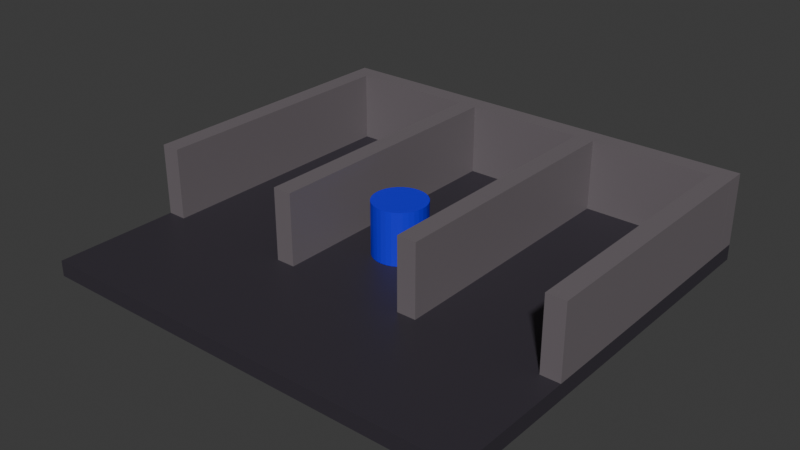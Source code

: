 # Source: prison-cell.blend  (saved by Blender 4.4.32; exported with 4.5.12 LTS)
import bpy
from mathutils import Matrix  # noqa: F401  (used for matrix-valued properties, if any)

bpy.ops.wm.read_factory_settings(use_empty=True)
scene = bpy.context.scene
scene.name = 'Scene'

# ---- collections
col_interactables = bpy.data.collections.new('Interactables'); scene.collection.children.link(col_interactables)
col_surroundings_navmesh = bpy.data.collections.new('surroundings-navmesh'); scene.collection.children.link(col_surroundings_navmesh)

# ---- materials (node trees are filled in below, after node groups)
mat_material_002 = bpy.data.materials.new('Material.002')
mat_material_001 = bpy.data.materials.new('Material.001')
mat_material_003 = bpy.data.materials.new('Material.003')
mat_material_003.alpha_threshold = 0.0
mat_material_003.roughness = 0.5
mat_material_003.line_color = (0.0, 0.0, 0.0, 1.0)

# ---- material node trees
mat_material_002.use_nodes = True; mat_material_002.node_tree.nodes.clear()
_N = mat_material_002.node_tree.nodes; _L = mat_material_002.node_tree.links
n0 = _N.new('ShaderNodeBsdfPrincipled'); n0.name = 'Principled BSDF'; n0.location = (10, 300)
n0.inputs[0].default_value = (0.009015, 0.0, 0.8003, 1.0)
n1 = _N.new('ShaderNodeOutputMaterial'); n1.name = 'Material Output'; n1.location = (300, 300)
_L.new(n0.outputs[0], n1.inputs[0])
n1.is_active_output = True
mat_material_001.use_nodes = True; mat_material_001.node_tree.nodes.clear()
_N = mat_material_001.node_tree.nodes; _L = mat_material_001.node_tree.links
n0 = _N.new('ShaderNodeBsdfPrincipled'); n0.name = 'Principled BSDF'; n0.location = (10, 300)
n0.inputs[0].default_value = (0.165, 0.1436, 0.1566, 1.0)
n1 = _N.new('ShaderNodeOutputMaterial'); n1.name = 'Material Output'; n1.location = (300, 300)
_L.new(n0.outputs[0], n1.inputs[0])
n1.is_active_output = True
mat_material_003.use_nodes = True; mat_material_003.node_tree.nodes.clear()
_N = mat_material_003.node_tree.nodes; _L = mat_material_003.node_tree.links
n0 = _N.new('ShaderNodeOutputMaterial'); n0.name = 'Material Output'; n0.location = (300, 300)
n1 = _N.new('ShaderNodeBsdfPrincipled'); n1.name = 'Principled BSDF'; n1.location = (10, 300)
n1.inputs[0].default_value = (0.03894, 0.03359, 0.04477, 1.0)
n1.inputs[3].default_value = 1.45
_L.new(n1.outputs[0], n0.inputs[0])
n0.is_active_output = True

# ---- world
world_world = bpy.data.worlds.new('World'); scene.world = world_world
world_world.use_nodes = True; world_world.node_tree.nodes.clear()
_N = world_world.node_tree.nodes; _L = world_world.node_tree.links
n0 = _N.new('ShaderNodeOutputWorld'); n0.name = 'World Output'; n0.location = (300, 300)
n1 = _N.new('ShaderNodeBackground'); n1.name = 'Background'; n1.location = (10, 300)
n1.inputs[0].default_value = (0.05088, 0.05088, 0.05088, 1.0)
_L.new(n1.outputs[0], n0.inputs[0])
n0.is_active_output = True
world_world.color = (0.05088, 0.05088, 0.05088)
world_world.sun_shadow_jitter_overblur = 0.0

# ---- meshes
me_cylinder = bpy.data.meshes.new('Cylinder')
me_cylinder.from_pydata([(0.0, 1.0, -1.0), (0.0, 1.0, 1.0), (0.1951, 0.9808, -1.0), (0.1951, 0.9808, 1.0), (0.3827, 0.9239, -1.0), (0.3827, 0.9239, 1.0), (0.5556, 0.8315, -1.0), (0.5556, 0.8315, 1.0), (0.7071, 0.7071, -1.0), (0.7071, 0.7071, 1.0), (0.8315, 0.5556, -1.0), (0.8315, 0.5556, 1.0), (0.9239, 0.3827, -1.0), (0.9239, 0.3827, 1.0), (0.9808, 0.1951, -1.0), (0.9808, 0.1951, 1.0), (1.0, 0.0, -1.0), (1.0, 0.0, 1.0), (0.9808, -0.1951, -1.0), (0.9808, -0.1951, 1.0), (0.9239, -0.3827, -1.0), (0.9239, -0.3827, 1.0), (0.8315, -0.5556, -1.0), (0.8315, -0.5556, 1.0), (0.7071, -0.7071, -1.0), (0.7071, -0.7071, 1.0), (0.5556, -0.8315, -1.0), (0.5556, -0.8315, 1.0), (0.3827, -0.9239, -1.0), (0.3827, -0.9239, 1.0), (0.1951, -0.9808, -1.0), (0.1951, -0.9808, 1.0), (0.0, -1.0, -1.0), (0.0, -1.0, 1.0), (-0.1951, -0.9808, -1.0), (-0.1951, -0.9808, 1.0), (-0.3827, -0.9239, -1.0), (-0.3827, -0.9239, 1.0), (-0.5556, -0.8315, -1.0), (-0.5556, -0.8315, 1.0), (-0.7071, -0.7071, -1.0), (-0.7071, -0.7071, 1.0), (-0.8315, -0.5556, -1.0), (-0.8315, -0.5556, 1.0), (-0.9239, -0.3827, -1.0), (-0.9239, -0.3827, 1.0), (-0.9808, -0.1951, -1.0), (-0.9808, -0.1951, 1.0), (-1.0, 0.0, -1.0), (-1.0, 0.0, 1.0), (-0.9808, 0.1951, -1.0), (-0.9808, 0.1951, 1.0), (-0.9239, 0.3827, -1.0), (-0.9239, 0.3827, 1.0), (-0.8315, 0.5556, -1.0), (-0.8315, 0.5556, 1.0), (-0.7071, 0.7071, -1.0), (-0.7071, 0.7071, 1.0), (-0.5556, 0.8315, -1.0), (-0.5556, 0.8315, 1.0), (-0.3827, 0.9239, -1.0), (-0.3827, 0.9239, 1.0), (-0.1951, 0.9808, -1.0), (-0.1951, 0.9808, 1.0)], [], [(0, 1, 3, 2), (2, 3, 5, 4), (4, 5, 7, 6), (6, 7, 9, 8), (8, 9, 11, 10), (10, 11, 13, 12), (12, 13, 15, 14), (14, 15, 17, 16), (16, 17, 19, 18), (18, 19, 21, 20), (20, 21, 23, 22), (22, 23, 25, 24), (24, 25, 27, 26), (26, 27, 29, 28), (28, 29, 31, 30), (30, 31, 33, 32), (32, 33, 35, 34), (34, 35, 37, 36), (36, 37, 39, 38), (38, 39, 41, 40), (40, 41, 43, 42), (42, 43, 45, 44), (44, 45, 47, 46), (46, 47, 49, 48), (48, 49, 51, 50), (50, 51, 53, 52), (52, 53, 55, 54), (54, 55, 57, 56), (56, 57, 59, 58), (58, 59, 61, 60), (3, 1, 63, 61, 59, 57, 55, 53, 51, 49, 47, 45, 43, 41, 39, 37, 35, 33, 31, 29, 27, 25, 23, 21, 19, 17, 15, 13, 11, 9, 7, 5), (60, 61, 63, 62), (62, 63, 1, 0), (0, 2, 4, 6, 8, 10, 12, 14, 16, 18, 20, 22, 24, 26, 28, 30, 32, 34, 36, 38, 40, 42, 44, 46, 48, 50, 52, 54, 56, 58, 60, 62)])
_uv = me_cylinder.uv_layers.new(name='UVMap')
_uv.uv.foreach_set('vector', [1.0, 0.5, 1.0, 1.0, 0.9688, 1.0, 0.9688, 0.5, 0.9688, 0.5, 0.9688, 1.0, 0.9375, 1.0, 0.9375, 0.5, 0.9375, 0.5, 0.9375, 1.0, 0.9062, 1.0, 0.9062, 0.5, 0.9062, 0.5, 0.9062, 1.0, 0.875, 1.0, 0.875, 0.5, 0.875, 0.5, 0.875, 1.0, 0.8438, 1.0, 0.8438, 0.5, 0.8438, 0.5, 0.8438, 1.0, 0.8125, 1.0, 0.8125, 0.5, 0.8125, 0.5, 0.8125, 1.0, 0.7812, 1.0, 0.7812, 0.5, 0.7812, 0.5, 0.7812, 1.0, 0.75, 1.0, 0.75, 0.5, 0.75, 0.5, 0.75, 1.0, 0.7188, 1.0, 0.7188, 0.5, 0.7188, 0.5, 0.7188, 1.0, 0.6875, 1.0, 0.6875, 0.5, 0.6875, 0.5, 0.6875, 1.0, 0.6562, 1.0, 0.6562, 0.5, 0.6562, 0.5, 0.6562, 1.0, 0.625, 1.0, 0.625, 0.5, 0.625, 0.5, 0.625, 1.0, 0.5938, 1.0, 0.5938, 0.5, 0.5938, 0.5, 0.5938, 1.0, 0.5625, 1.0, 0.5625, 0.5, 0.5625, 0.5, 0.5625, 1.0, 0.5312, 1.0, 0.5312, 0.5, 0.5312, 0.5, 0.5312, 1.0, 0.5, 1.0, 0.5, 0.5, 0.5, 0.5, 0.5, 1.0, 0.4688, 1.0, 0.4688, 0.5, 0.4688, 0.5, 0.4688, 1.0, 0.4375, 1.0, 0.4375, 0.5, 0.4375, 0.5, 0.4375, 1.0, 0.4062, 1.0, 0.4062, 0.5, 0.4062, 0.5, 0.4062, 1.0, 0.375, 1.0, 0.375, 0.5, 0.375, 0.5, 0.375, 1.0, 0.3438, 1.0, 0.3438, 0.5, 0.3438, 0.5, 0.3438, 1.0, 0.3125, 1.0, 0.3125, 0.5, 0.3125, 0.5, 0.3125, 1.0, 0.2812, 1.0, 0.2812, 0.5, 0.2812, 0.5, 0.2812, 1.0, 0.25, 1.0, 0.25, 0.5, 0.25, 0.5, 0.25, 1.0, 0.2188, 1.0, 0.2188, 0.5, 0.2188, 0.5, 0.2188, 1.0, 0.1875, 1.0, 0.1875, 0.5, 0.1875, 0.5, 0.1875, 1.0, 0.1562, 1.0, 0.1562, 0.5, 0.1562, 0.5, 0.1562, 1.0, 0.125, 1.0, 0.125, 0.5, 0.125, 0.5, 0.125, 1.0, 0.09375, 1.0, 0.09375, 0.5, 0.09375, 0.5, 0.09375, 1.0, 0.0625, 1.0, 0.0625, 0.5, 0.2968, 0.4854, 0.25, 0.49, 0.2032, 0.4854, 0.1582, 0.4717, 0.1167, 0.4496, 0.08029, 0.4197, 0.05045, 0.3833, 0.02827, 0.3418, 0.01461, 0.2968, 0.01, 0.25, 0.01461, 0.2032, 0.02827, 0.1582, 0.05045, 0.1167, 0.08029, 0.08029, 0.1167, 0.05045, 0.1582, 0.02827, 0.2032, 0.01461, 0.25, 0.01, 0.2968, 0.01461, 0.3418, 0.02827, 0.3833, 0.05045, 0.4197, 0.08029, 0.4496, 0.1167, 0.4717, 0.1582, 0.4854, 0.2032, 0.49, 0.25, 0.4854, 0.2968, 0.4717, 0.3418, 0.4496, 0.3833, 0.4197, 0.4197, 0.3833, 0.4496, 0.3418, 0.4717, 0.0625, 0.5, 0.0625, 1.0, 0.03125, 1.0, 0.03125, 0.5, 0.03125, 0.5, 0.03125, 1.0, 0.0, 1.0, 0.0, 0.5, 0.75, 0.49, 0.7968, 0.4854, 0.8418, 0.4717, 0.8833, 0.4496, 0.9197, 0.4197, 0.9496, 0.3833, 0.9717, 0.3418, 0.9854, 0.2968, 0.99, 0.25, 0.9854, 0.2032, 0.9717, 0.1582, 0.9496, 0.1167, 0.9197, 0.08029, 0.8833, 0.05045, 0.8418, 0.02827, 0.7968, 0.01461, 0.75, 0.01, 0.7032, 0.01461, 0.6582, 0.02827, 0.6167, 0.05045, 0.5803, 0.08029, 0.5504, 0.1167, 0.5283, 0.1582, 0.5146, 0.2032, 0.51, 0.25, 0.5146, 0.2968, 0.5283, 0.3418, 0.5504, 0.3833, 0.5803, 0.4197, 0.6167, 0.4496, 0.6582, 0.4717, 0.7032, 0.4854])
me_cylinder.materials.append(mat_material_002)
me_cylinder.update()
me_cube_002 = bpy.data.meshes.new('Cube.002')
me_cube_002.from_pydata([(-0.4367, -1.996, -1.0), (-0.4367, -1.996, 4.66), (-0.4367, 0.003926, -1.0), (-0.4367, 0.003926, 4.66), (0.7576, -1.996, -1.0), (0.7576, -1.996, 4.66), (0.7576, 0.003926, -1.0), (0.7576, 0.003926, 4.66)], [], [(0, 1, 3, 2), (2, 3, 7, 6), (6, 7, 5, 4), (4, 5, 1, 0), (2, 6, 4, 0), (7, 3, 1, 5)])
_uv = me_cube_002.uv_layers.new(name='UVMap')
_uv.uv.foreach_set('vector', [0.375, 0.0, 0.625, 0.0, 0.625, 0.25, 0.375, 0.25, 0.375, 0.25, 0.625, 0.25, 0.625, 0.5, 0.375, 0.5, 0.375, 0.5, 0.625, 0.5, 0.625, 0.75, 0.375, 0.75, 0.375, 0.75, 0.625, 0.75, 0.625, 1.0, 0.375, 1.0, 0.125, 0.5, 0.375, 0.5, 0.375, 0.75, 0.125, 0.75, 0.625, 0.5, 0.875, 0.5, 0.875, 0.75, 0.625, 0.75])
me_cube_002.materials.append(mat_material_001)
me_cube_002.update()
me_cube_003 = bpy.data.meshes.new('Cube.003')
me_cube_003.from_pydata([(-0.4367, -1.996, -1.0), (-0.4367, -1.996, 4.66), (-0.4367, 0.003926, -1.0), (-0.4367, 0.003926, 4.66), (0.7576, -1.996, -1.0), (0.7576, -1.996, 4.66), (0.7576, 0.003926, -1.0), (0.7576, 0.003926, 4.66)], [], [(0, 1, 3, 2), (2, 3, 7, 6), (6, 7, 5, 4), (4, 5, 1, 0), (2, 6, 4, 0), (7, 3, 1, 5)])
_uv = me_cube_003.uv_layers.new(name='UVMap')
_uv.uv.foreach_set('vector', [0.375, 0.0, 0.625, 0.0, 0.625, 0.25, 0.375, 0.25, 0.375, 0.25, 0.625, 0.25, 0.625, 0.5, 0.375, 0.5, 0.375, 0.5, 0.625, 0.5, 0.625, 0.75, 0.375, 0.75, 0.375, 0.75, 0.625, 0.75, 0.625, 1.0, 0.375, 1.0, 0.125, 0.5, 0.375, 0.5, 0.375, 0.75, 0.125, 0.75, 0.625, 0.5, 0.875, 0.5, 0.875, 0.75, 0.625, 0.75])
me_cube_003.materials.append(mat_material_001)
me_cube_003.update()
me_cube_004 = bpy.data.meshes.new('Cube.004')
me_cube_004.from_pydata([(-0.4367, -1.996, -1.0), (-0.4367, -1.996, 4.66), (-0.4367, 0.003926, -1.0), (-0.4367, 0.003926, 4.66), (0.7576, -1.996, -1.0), (0.7576, -1.996, 4.66), (0.7576, 0.003926, -1.0), (0.7576, 0.003926, 4.66)], [], [(0, 1, 3, 2), (2, 3, 7, 6), (6, 7, 5, 4), (4, 5, 1, 0), (2, 6, 4, 0), (7, 3, 1, 5)])
_uv = me_cube_004.uv_layers.new(name='UVMap')
_uv.uv.foreach_set('vector', [0.375, 0.0, 0.625, 0.0, 0.625, 0.25, 0.375, 0.25, 0.375, 0.25, 0.625, 0.25, 0.625, 0.5, 0.375, 0.5, 0.375, 0.5, 0.625, 0.5, 0.625, 0.75, 0.375, 0.75, 0.375, 0.75, 0.625, 0.75, 0.625, 1.0, 0.375, 1.0, 0.125, 0.5, 0.375, 0.5, 0.375, 0.75, 0.125, 0.75, 0.625, 0.5, 0.875, 0.5, 0.875, 0.75, 0.625, 0.75])
me_cube_004.materials.append(mat_material_001)
me_cube_004.update()
me_cube_005 = bpy.data.meshes.new('Cube.005')
me_cube_005.from_pydata([(-0.4367, -1.996, -1.0), (-0.4367, -1.996, 4.66), (-0.4367, 0.003926, -1.0), (-0.4367, 0.003926, 4.66), (0.7576, -1.996, -1.0), (0.7576, -1.996, 4.66), (0.7576, 0.003926, -1.0), (0.7576, 0.003926, 4.66)], [], [(0, 1, 3, 2), (2, 3, 7, 6), (6, 7, 5, 4), (4, 5, 1, 0), (2, 6, 4, 0), (7, 3, 1, 5)])
_uv = me_cube_005.uv_layers.new(name='UVMap')
_uv.uv.foreach_set('vector', [0.375, 0.0, 0.625, 0.0, 0.625, 0.25, 0.375, 0.25, 0.375, 0.25, 0.625, 0.25, 0.625, 0.5, 0.375, 0.5, 0.375, 0.5, 0.625, 0.5, 0.625, 0.75, 0.375, 0.75, 0.375, 0.75, 0.625, 0.75, 0.625, 1.0, 0.375, 1.0, 0.125, 0.5, 0.375, 0.5, 0.375, 0.75, 0.125, 0.75, 0.625, 0.5, 0.875, 0.5, 0.875, 0.75, 0.625, 0.75])
me_cube_005.materials.append(mat_material_001)
me_cube_005.update()
me_cube_001 = bpy.data.meshes.new('Cube.001')
me_cube_001.from_pydata([(-0.9965, -1.996, -1.0), (-0.9965, -1.996, 4.66), (-0.9965, 0.003926, -1.0), (-0.9965, 0.003926, 4.66), (0.9965, -1.996, -1.0), (0.9965, -1.996, 4.66), (0.9965, 0.003926, -1.0), (0.9965, 0.003926, 4.66)], [], [(0, 1, 3, 2), (2, 3, 7, 6), (6, 7, 5, 4), (4, 5, 1, 0), (2, 6, 4, 0), (7, 3, 1, 5)])
_uv = me_cube_001.uv_layers.new(name='UVMap')
_uv.uv.foreach_set('vector', [0.375, 0.0, 0.625, 0.0, 0.625, 0.25, 0.375, 0.25, 0.375, 0.25, 0.625, 0.25, 0.625, 0.5, 0.375, 0.5, 0.375, 0.5, 0.625, 0.5, 0.625, 0.75, 0.375, 0.75, 0.375, 0.75, 0.625, 0.75, 0.625, 1.0, 0.375, 1.0, 0.125, 0.5, 0.375, 0.5, 0.375, 0.75, 0.125, 0.75, 0.625, 0.5, 0.875, 0.5, 0.875, 0.75, 0.625, 0.75])
me_cube_001.materials.append(mat_material_001)
me_cube_001.update()
me_cube_006 = bpy.data.meshes.new('Cube.006')
me_cube_006.from_pydata([(1.0, 1.0, 1.0), (1.0, 1.0, -1.0), (1.0, -1.0, 1.0), (1.0, -1.0, -1.0), (-1.0, 1.0, 1.0), (-1.0, 1.0, -1.0), (-1.0, -1.0, 1.0), (-1.0, -1.0, -1.0)], [], [(0, 4, 6, 2), (3, 2, 6, 7), (7, 6, 4, 5), (5, 1, 3, 7), (1, 0, 2, 3), (5, 4, 0, 1)])
_uv = me_cube_006.uv_layers.new(name='UVMap')
_uv.uv.foreach_set('vector', [0.625, 0.5, 0.875, 0.5, 0.875, 0.75, 0.625, 0.75, 0.375, 0.75, 0.625, 0.75, 0.625, 1.0, 0.375, 1.0, 0.375, 0.0, 0.625, 0.0, 0.625, 0.25, 0.375, 0.25, 0.125, 0.5, 0.375, 0.5, 0.375, 0.75, 0.125, 0.75, 0.375, 0.5, 0.625, 0.5, 0.625, 0.75, 0.375, 0.75, 0.375, 0.25, 0.625, 0.25, 0.625, 0.5, 0.375, 0.5])
me_cube_006.materials.append(mat_material_003)
me_cube_006.use_mirror_vertex_groups = False
me_cube_006.update()

# ---- objects
ob_guard_itbl = bpy.data.objects.new('guard-itbl', me_cylinder)
ob_wall_001_col = bpy.data.objects.new('Wall.001-col', me_cube_002)
ob_wall_002_col = bpy.data.objects.new('Wall.002-col', me_cube_003)
ob_wall_003_col = bpy.data.objects.new('Wall.003-col', me_cube_004)
ob_wall_004_col = bpy.data.objects.new('Wall.004-col', me_cube_005)
ob_wall_col = bpy.data.objects.new('Wall-col', me_cube_001)
ob_ground_col = bpy.data.objects.new('Ground-col', me_cube_006)

# ---- transforms, parenting, visibility, modifiers, constraints
ob_guard_itbl.location = (0.0, 0.0, 1.295)
ob_wall_001_col.location = (2.412, 0.6456, 0.7723)
ob_wall_001_col.rotation_euler = (0.0, -0.0, 1.571)
ob_wall_001_col.scale = (8.424, 0.3604, 0.477)
ob_wall_002_col.location = (-2.83, 0.6456, 0.7723)
ob_wall_002_col.rotation_euler = (0.0, -0.0, 1.571)
ob_wall_002_col.scale = (8.424, 0.3604, 0.477)
ob_wall_003_col.location = (-8.393, 0.6456, 0.7723)
ob_wall_003_col.rotation_euler = (0.0, -0.0, 1.571)
ob_wall_003_col.scale = (8.424, 0.3604, 0.477)
ob_wall_004_col.location = (7.675, 0.6456, 0.7723)
ob_wall_004_col.rotation_euler = (0.0, -0.0, 1.571)
ob_wall_004_col.scale = (8.424, 0.3604, 0.477)
ob_wall_col.location = (0.0, 7.748, 0.7723)
ob_wall_col.scale = (8.424, 0.3604, 0.477)
ob_ground_col.location = (0.0, 0.0, 0.0)
ob_ground_col.scale = (8.395, 7.749, 0.2952)
ob_ground_col.lock_rotations_4d = False
ob_ground_col.empty_display_type = 'ARROWS'
ob_ground_col.lineart.crease_threshold = 0.0

# ---- collection membership
col_interactables.objects.link(ob_guard_itbl)
col_surroundings_navmesh.objects.link(ob_wall_001_col)
col_surroundings_navmesh.objects.link(ob_wall_002_col)
col_surroundings_navmesh.objects.link(ob_wall_003_col)
col_surroundings_navmesh.objects.link(ob_wall_004_col)
col_surroundings_navmesh.objects.link(ob_wall_col)
col_surroundings_navmesh.objects.link(ob_ground_col)

# ---- scene / render settings (as saved in the file)
scene.frame_start = 1; scene.frame_end = 250; scene.frame_set(1)
scene.render.engine = 'BLENDER_EEVEE_NEXT'
bpy.context.view_layer.update()

# ---- added for rendering (the .blend has no active camera and no usable light): camera, sun
cam_auto = bpy.data.cameras.new('AutoCamera')
cam_auto.lens = 50.0
cam_auto.sensor_width = 36.0
cam_auto.clip_end = 1000.0
ob_auto_camera = bpy.data.objects.new('AutoCamera', cam_auto)
scene.collection.objects.link(ob_auto_camera)
ob_auto_camera.location = (21.3583, -25.6299, 18.4366)
ob_auto_camera.rotation_euler = (1.09748, -7.21219e-08, 0.694738)
scene.camera = ob_auto_camera
light_auto_sun = bpy.data.lights.new('AutoSun', 'SUN')
light_auto_sun.energy = 3.0
light_auto_sun.angle = 0.0523599
ob_auto_sun = bpy.data.objects.new('AutoSun', light_auto_sun)
scene.collection.objects.link(ob_auto_sun)
ob_auto_sun.rotation_euler = (0.872665, 0.174533, 0.523599)
bpy.context.view_layer.update()

